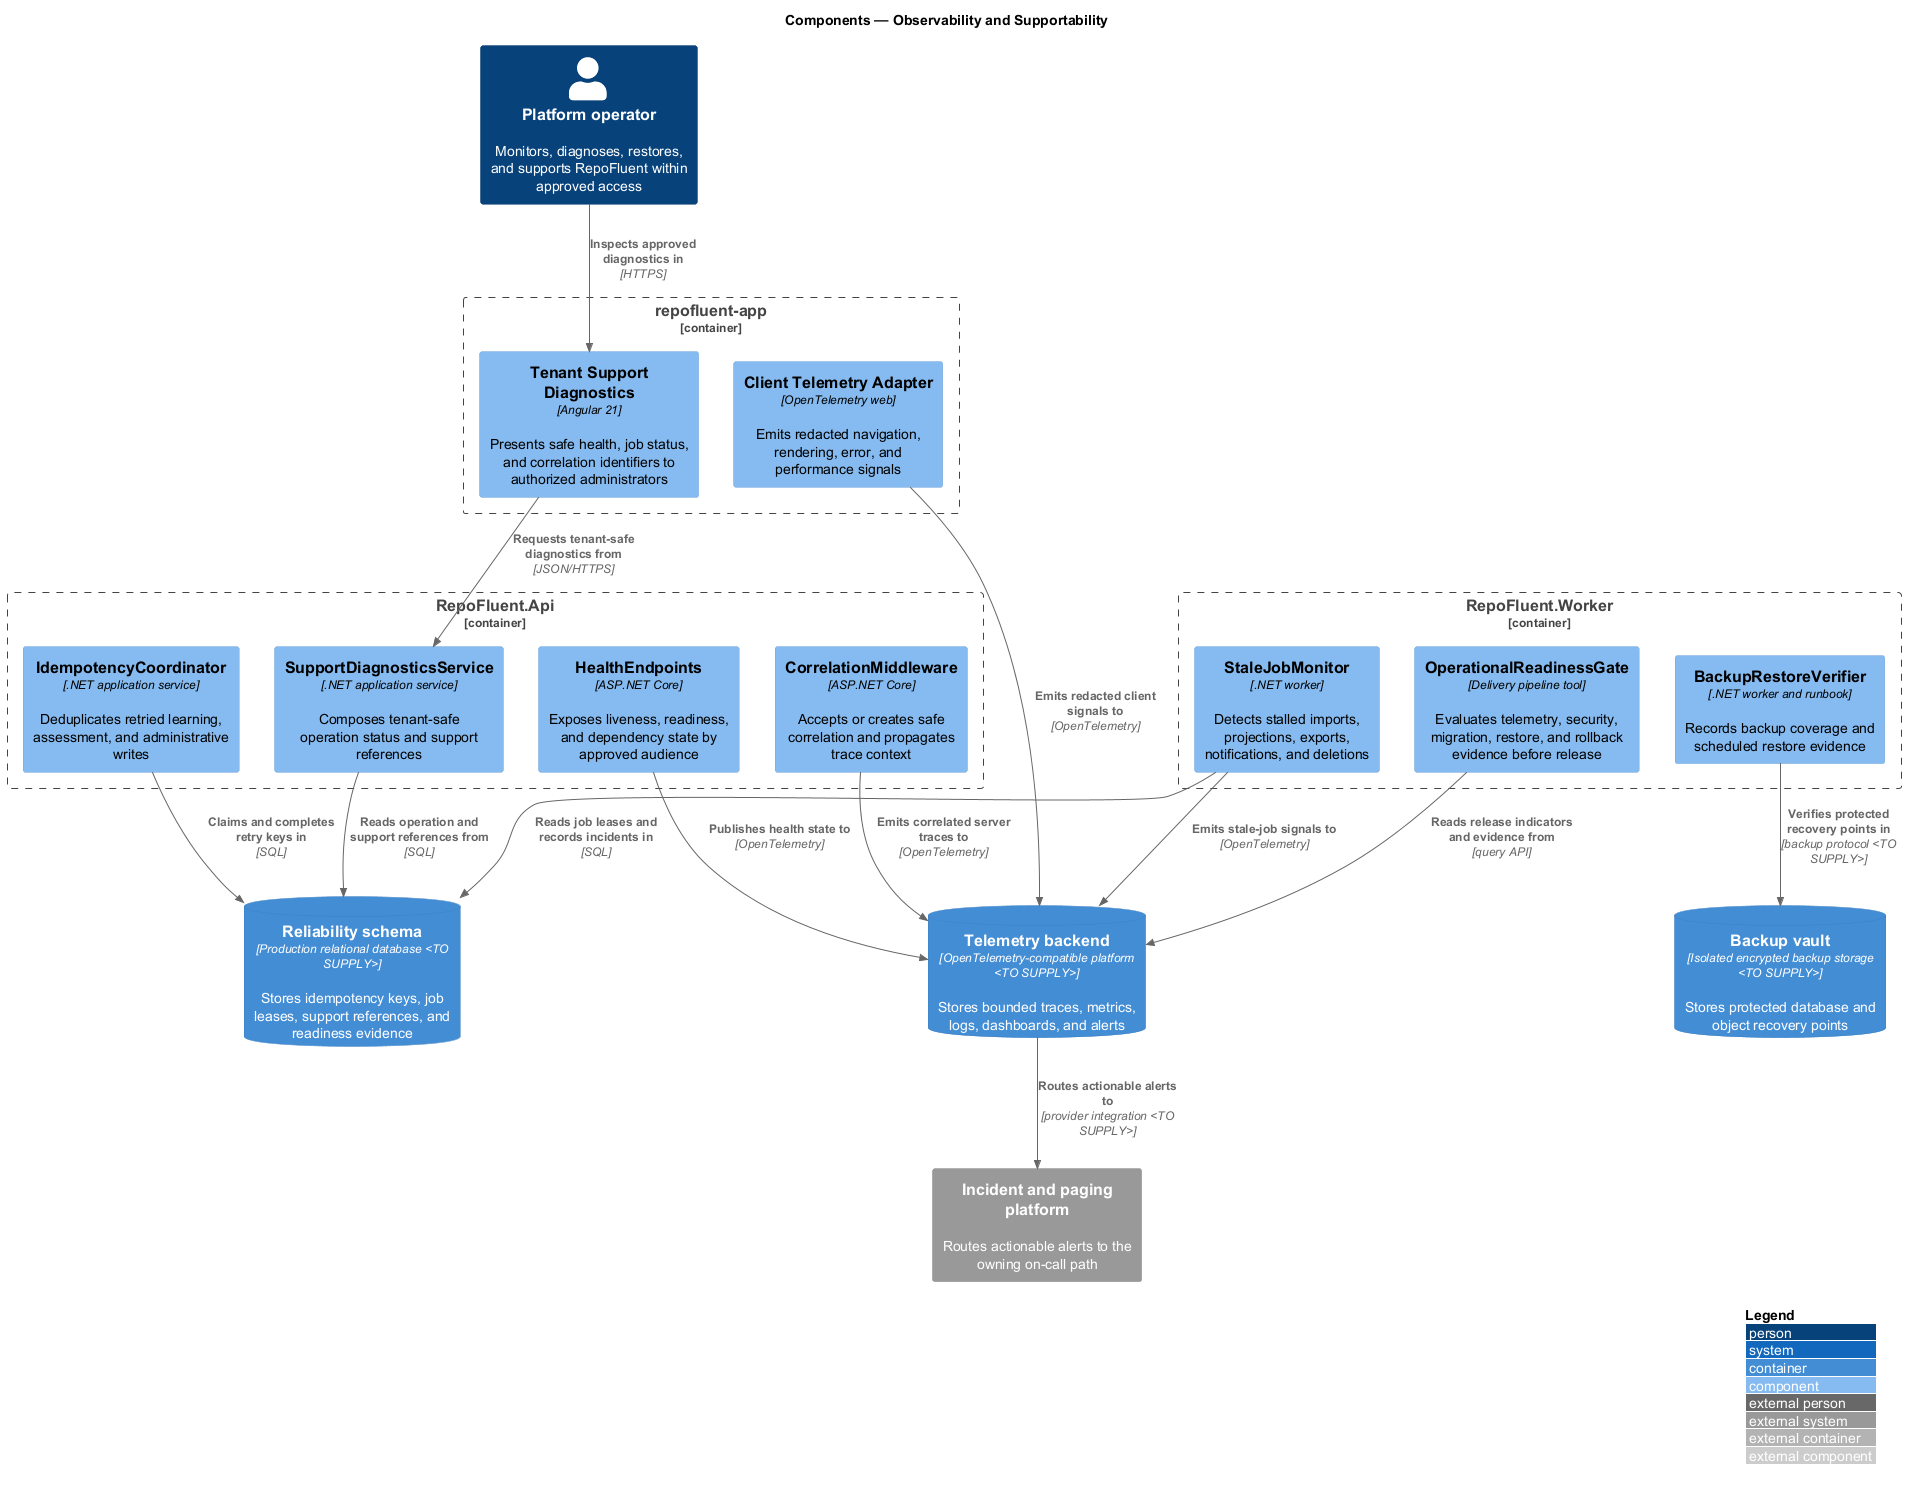

The diagram above was rendered by PlantUML. Its source (embedded in the PNG):
@startuml
!include <C4/C4_Component>
LAYOUT_WITH_LEGEND()
title Components — Observability and Supportability

Person(actor, "Platform operator", "Monitors, diagnoses, restores, and supports RepoFluent within approved access")
Container_Boundary(web, "repofluent-app") {
  Component(client_telemetry, "Client Telemetry Adapter", "OpenTelemetry web", "Emits redacted navigation, rendering, error, and performance signals")
  Component(support_ui, "Tenant Support Diagnostics", "Angular 21", "Presents safe health, job status, and correlation identifiers to authorized administrators")
}
Container_Boundary(api, "RepoFluent.Api") {
  Component(correlation, "CorrelationMiddleware", "ASP.NET Core", "Accepts or creates safe correlation and propagates trace context")
  Component(health, "HealthEndpoints", "ASP.NET Core", "Exposes liveness, readiness, and dependency state by approved audience")
  Component(diagnostics, "SupportDiagnosticsService", ".NET application service", "Composes tenant-safe operation status and support references")
  Component(idempotency, "IdempotencyCoordinator", ".NET application service", "Deduplicates retried learning, assessment, and administrative writes")
}
Container_Boundary(worker, "RepoFluent.Worker") {
  Component(stale_monitor, "StaleJobMonitor", ".NET worker", "Detects stalled imports, projections, exports, notifications, and deletions")
  Component(backup_verifier, "BackupRestoreVerifier", ".NET worker and runbook", "Records backup coverage and scheduled restore evidence")
  Component(release_gate, "OperationalReadinessGate", "Delivery pipeline tool", "Evaluates telemetry, security, migration, restore, and rollback evidence before release")
}
ContainerDb(telemetry, "Telemetry backend", "OpenTelemetry-compatible platform <TO SUPPLY>", "Stores bounded traces, metrics, logs, dashboards, and alerts")
ContainerDb(reliability_store, "Reliability schema", "Production relational database <TO SUPPLY>", "Stores idempotency keys, job leases, support references, and readiness evidence")
ContainerDb(backup_vault, "Backup vault", "Isolated encrypted backup storage <TO SUPPLY>", "Stores protected database and object recovery points")
System_Ext(paging, "Incident and paging platform", "Routes actionable alerts to the owning on-call path")

Rel(actor, support_ui, "Inspects approved diagnostics in", "HTTPS")
Rel(client_telemetry, telemetry, "Emits redacted client signals to", "OpenTelemetry")
Rel(support_ui, diagnostics, "Requests tenant-safe diagnostics from", "JSON/HTTPS")
Rel(correlation, telemetry, "Emits correlated server traces to", "OpenTelemetry")
Rel(health, telemetry, "Publishes health state to", "OpenTelemetry")
Rel(diagnostics, reliability_store, "Reads operation and support references from", "SQL")
Rel(idempotency, reliability_store, "Claims and completes retry keys in", "SQL")
Rel(stale_monitor, reliability_store, "Reads job leases and records incidents in", "SQL")
Rel(stale_monitor, telemetry, "Emits stale-job signals to", "OpenTelemetry")
Rel(telemetry, paging, "Routes actionable alerts to", "provider integration <TO SUPPLY>")
Rel(backup_verifier, backup_vault, "Verifies protected recovery points in", "backup protocol <TO SUPPLY>")
Rel(release_gate, telemetry, "Reads release indicators and evidence from", "query API")
@enduml